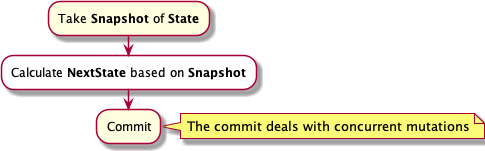

The diagram above was rendered by PlantUML. Its source (embedded in the PNG):
@startuml
!include SkinParam.iuml
skinparam conditionStyle inside

#lightyellow:Take <b>Snapshot</b> of <b>State</b>;
#white:Calculate <b>NextState</b> based on <b>Snapshot</b>;
#lightyellow:Commit;
note right
  The commit deals with concurrent mutations
end note

@enduml